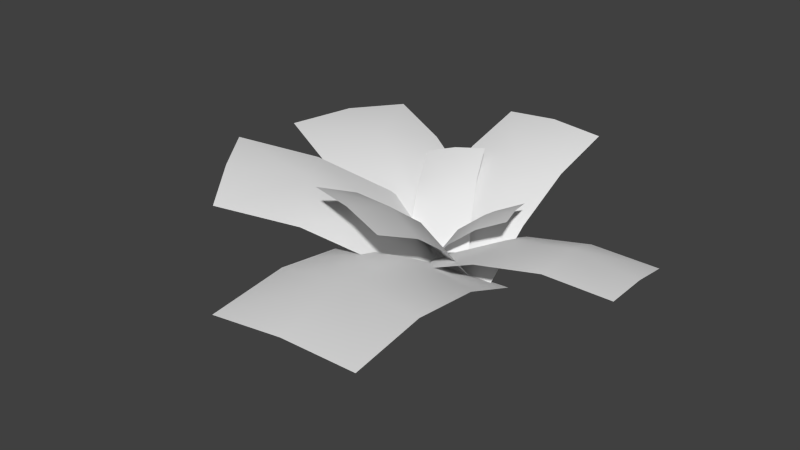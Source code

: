 # Source: Fern.blend  (saved by Blender 2.76.0; exported with 4.5.12 LTS)
import bpy
from mathutils import Matrix  # noqa: F401  (used for matrix-valued properties, if any)

bpy.ops.wm.read_factory_settings(use_empty=True)
scene = bpy.context.scene
scene.name = 'Scene'

# ---- collections
col_collection_1 = bpy.data.collections.new('Collection 1'); scene.collection.children.link(col_collection_1)

# ---- materials (node trees are filled in below, after node groups)
mat_fern = bpy.data.materials.new('Fern')
mat_fern.alpha_threshold = 0.0
mat_fern.use_transparent_shadow = False
mat_fern.roughness = 0.5
mat_fern.specular_intensity = 0.0

# ---- material node trees

# ---- world
world_world = bpy.data.worlds.new('World'); scene.world = world_world
world_world.color = (0.05088, 0.05088, 0.05088)
world_world.use_sun_shadow = False
world_world.sun_shadow_jitter_overblur = 0.0
world_world.cycles.sampling_method = 'MANUAL'
world_world.cycles.sample_map_resolution = 256

# ---- meshes
me_plane_004 = bpy.data.meshes.new('Plane.004')
me_plane_004.from_pydata([(-0.2858, -0.0824, 0.05153), (0.1638, 0.0824, 0.1405), (-0.635, 0.5761, 0.5968), (-0.1853, 0.7409, 0.6857), (-0.06101, 1.007e-07, 0.096), (-0.4125, 0.6535, 0.6622), (-0.5119, 0.3119, 0.4639), (-0.3912, 0.08626, 0.2714), (0.05852, 0.2511, 0.3604), (-0.06221, 0.4767, 0.5528), (-0.1719, 0.1565, 0.3667), (-0.2926, 0.3821, 0.5591), (0.2626, -0.04824, 0.03523), (-0.3846, 0.04824, 0.1568), (0.2507, -1.067, 0.7803), (-0.3966, -0.9702, 0.9018), (-0.06101, -1.477e-07, 0.096), (-0.06689, -1.014, 0.8696), (0.2759, -0.6691, 0.5986), (0.2786, -0.3195, 0.3357), (-0.3686, -0.223, 0.4573), (-0.3714, -0.5726, 0.7202), (-0.03036, -0.2603, 0.4659), (-0.03311, -0.61, 0.7288), (-0.1111, 0.191, 0.08346), (-0.01094, -0.191, 0.1085), (0.457, 0.3698, 0.5393), (0.5572, -0.01207, 0.5644), (-0.06101, 2.223e-08, 0.096), (0.5036, 0.1791, 0.5691), (0.2318, 0.3034, 0.4272), (0.03697, 0.2418, 0.2664), (0.1371, -0.1401, 0.2915), (0.3319, -0.07849, 0.4523), (0.07849, 0.05133, 0.3208), (0.2733, 0.113, 0.4816), (-0.0394, 0.4024, 0.03232), (0.0394, -0.4024, 0.1597), (1.485, 0.5873, 0.2581), (1.564, -0.2174, 0.3855), (1.692e-07, 5.877e-09, 0.096), (1.535, 0.1914, 0.356), (0.9494, 0.54, 0.2904), (0.4222, 0.4749, 0.205), (0.501, -0.3298, 0.3324), (1.028, -0.2647, 0.4177), (0.4876, 0.08819, 0.3516), (1.015, 0.1533, 0.437), (0.5434, 0.07324, -0.02107), (-0.5434, -0.07324, 0.02107), (0.8317, -1.942, 0.4103), (-0.2552, -2.088, 0.4524), (2.795e-08, -2.303e-07, -7.988e-08), (0.2917, -2.027, 0.4785), (0.7353, -1.226, 0.41), (0.6353, -0.5299, 0.2509), (-0.4516, -0.6764, 0.293), (-0.3516, -1.373, 0.4521), (0.1002, -0.632, 0.3865), (0.2002, -1.328, 0.5455), (0.2742, -0.3843, -0.06426), (-0.2742, 0.3843, 0.06426), (-0.9758, -1.411, 0.7408), (-1.524, -0.6419, 0.8693), (-1.742e-07, -1.217e-07, -1.567e-08), (-1.247, -1.031, 0.847), (-0.495, -1.041, 0.5824), (-0.06537, -0.6867, 0.2958), (-0.6137, 0.08195, 0.4243), (-1.043, -0.2724, 0.7109), (-0.3312, -0.3134, 0.4619), (-0.7608, -0.6678, 0.7485), (-0.2263, -0.4684, -0.006134), (0.2263, 0.4684, 0.006134), (-1.927, 0.3453, 0.5749), (-1.474, 1.282, 0.5872), (-2.031e-07, 9.884e-08, -5.57e-08), (-1.707, 0.8165, 0.6266), (-1.313, 0.04952, 0.5131), (-0.7256, -0.2313, 0.3028), (-0.2731, 0.7056, 0.3151), (-0.8601, 0.9864, 0.5253), (-0.5164, 0.2439, 0.4197), (-1.103, 0.5247, 0.6299), (-0.4284, 1.828e-07, -1.635e-08), (0.4284, 1.97e-07, -1.431e-08), (-0.4284, 1.454, 0.7252), (0.4284, 1.454, 0.7252), (1.493e-15, 1.91e-07, -1.493e-08), (4.089e-09, 1.454, 0.7633), (-0.4284, 0.9082, 0.5835), (-0.4284, 0.4077, 0.3253), (0.4284, 0.4077, 0.3253), (0.4284, 0.9082, 0.5835), (1.022e-09, 0.4077, 0.4177), (-4.089e-09, 0.9082, 0.6759)], [], [(11, 9, 3), (11, 5, 2), (4, 10, 7), (10, 11, 6), (4, 1, 8), (10, 8, 9), (23, 21, 15), (23, 17, 14), (16, 22, 19), (22, 23, 18), (16, 13, 20), (22, 20, 21), (35, 33, 27), (35, 29, 26), (28, 34, 31), (34, 35, 30), (28, 25, 32), (34, 32, 33), (47, 45, 39), (47, 41, 38), (40, 46, 43), (46, 47, 42), (40, 37, 44), (46, 44, 45), (59, 57, 51), (59, 53, 50), (52, 58, 55), (58, 59, 54), (52, 49, 56), (58, 56, 57), (71, 69, 63), (71, 65, 62), (64, 70, 67), (70, 71, 66), (64, 61, 68), (70, 68, 69), (83, 81, 75), (83, 77, 74), (76, 82, 79), (82, 83, 78), (76, 73, 80), (82, 80, 81), (95, 93, 87), (95, 89, 86), (88, 94, 91), (94, 95, 90), (88, 85, 92), (94, 92, 93), (5, 11, 3), (6, 11, 2), (0, 4, 7), (7, 10, 6), (10, 4, 8), (11, 10, 9), (17, 23, 15), (18, 23, 14), (12, 16, 19), (19, 22, 18), (22, 16, 20), (23, 22, 21), (29, 35, 27), (30, 35, 26), (24, 28, 31), (31, 34, 30), (34, 28, 32), (35, 34, 33), (41, 47, 39), (42, 47, 38), (36, 40, 43), (43, 46, 42), (46, 40, 44), (47, 46, 45), (53, 59, 51), (54, 59, 50), (48, 52, 55), (55, 58, 54), (58, 52, 56), (59, 58, 57), (65, 71, 63), (66, 71, 62), (60, 64, 67), (67, 70, 66), (70, 64, 68), (71, 70, 69), (77, 83, 75), (78, 83, 74), (72, 76, 79), (79, 82, 78), (82, 76, 80), (83, 82, 81), (89, 95, 87), (90, 95, 86), (84, 88, 91), (91, 94, 90), (94, 88, 92), (95, 94, 93)])
me_plane_004.polygons.foreach_set('use_smooth', [True] * 96)
_uv = me_plane_004.uv_layers.new(name='UVMap')
_uv.uv.foreach_set('vector', [0.5039, 0.658, 0.9954, 0.658, 0.9954, 0.9857, 0.5039, 0.658, 0.5039, 0.9857, 0.01237, 0.9857, 0.5039, 0.002645, 0.5039, 0.3303, 0.01237, 0.3303, 0.5039, 0.3303, 0.5039, 0.658, 0.01237, 0.658, 0.5039, 0.002645, 0.9954, 0.002644, 0.9954, 0.3303, 0.5039, 0.3303, 0.9954, 0.3303, 0.9954, 0.658, 0.5039, 0.658, 0.9954, 0.658, 0.9954, 0.9857, 0.5039, 0.658, 0.5039, 0.9857, 0.01237, 0.9857, 0.5039, 0.002645, 0.5039, 0.3303, 0.01237, 0.3303, 0.5039, 0.3303, 0.5039, 0.658, 0.01237, 0.658, 0.5039, 0.002645, 0.9954, 0.002644, 0.9954, 0.3303, 0.5039, 0.3303, 0.9954, 0.3303, 0.9954, 0.658, 0.5039, 0.658, 0.9954, 0.658, 0.9954, 0.9857, 0.5039, 0.658, 0.5039, 0.9857, 0.01237, 0.9857, 0.5039, 0.002645, 0.5039, 0.3303, 0.01237, 0.3303, 0.5039, 0.3303, 0.5039, 0.658, 0.01237, 0.658, 0.5039, 0.002645, 0.9954, 0.002644, 0.9954, 0.3303, 0.5039, 0.3303, 0.9954, 0.3303, 0.9954, 0.658, 0.5039, 0.658, 0.9954, 0.658, 0.9954, 0.9857, 0.5039, 0.658, 0.5039, 0.9857, 0.01237, 0.9857, 0.5039, 0.002645, 0.5039, 0.3303, 0.01237, 0.3303, 0.5039, 0.3303, 0.5039, 0.658, 0.01237, 0.658, 0.5039, 0.002645, 0.9954, 0.002644, 0.9954, 0.3303, 0.5039, 0.3303, 0.9954, 0.3303, 0.9954, 0.658, 0.5039, 0.658, 0.9954, 0.658, 0.9954, 0.9857, 0.5039, 0.658, 0.5039, 0.9857, 0.01237, 0.9857, 0.5039, 0.002645, 0.5039, 0.3303, 0.01237, 0.3303, 0.5039, 0.3303, 0.5039, 0.658, 0.01237, 0.658, 0.5039, 0.002645, 0.9954, 0.002644, 0.9954, 0.3303, 0.5039, 0.3303, 0.9954, 0.3303, 0.9954, 0.658, 0.5039, 0.658, 0.9954, 0.658, 0.9954, 0.9857, 0.5039, 0.658, 0.5039, 0.9857, 0.01237, 0.9857, 0.5039, 0.002645, 0.5039, 0.3303, 0.01237, 0.3303, 0.5039, 0.3303, 0.5039, 0.658, 0.01237, 0.658, 0.5039, 0.002645, 0.9954, 0.002644, 0.9954, 0.3303, 0.5039, 0.3303, 0.9954, 0.3303, 0.9954, 0.658, 0.5039, 0.658, 0.9954, 0.658, 0.9954, 0.9857, 0.5039, 0.658, 0.5039, 0.9857, 0.01237, 0.9857, 0.5039, 0.002645, 0.5039, 0.3303, 0.01237, 0.3303, 0.5039, 0.3303, 0.5039, 0.658, 0.01237, 0.658, 0.5039, 0.002645, 0.9954, 0.002644, 0.9954, 0.3303, 0.5039, 0.3303, 0.9954, 0.3303, 0.9954, 0.658, 0.5039, 0.658, 0.9954, 0.658, 0.9954, 0.9857, 0.5039, 0.658, 0.5039, 0.9857, 0.01237, 0.9857, 0.5039, 0.002645, 0.5039, 0.3303, 0.01237, 0.3303, 0.5039, 0.3303, 0.5039, 0.658, 0.01237, 0.658, 0.5039, 0.002645, 0.9954, 0.002644, 0.9954, 0.3303, 0.5039, 0.3303, 0.9954, 0.3303, 0.9954, 0.658, 0.5039, 0.9857, 0.5039, 0.658, 0.9954, 0.9857, 0.01237, 0.658, 0.5039, 0.658, 0.01237, 0.9857, 0.01237, 0.002645, 0.5039, 0.002645, 0.01237, 0.3303, 0.01237, 0.3303, 0.5039, 0.3303, 0.01237, 0.658, 0.5039, 0.3303, 0.5039, 0.002645, 0.9954, 0.3303, 0.5039, 0.658, 0.5039, 0.3303, 0.9954, 0.658, 0.5039, 0.9857, 0.5039, 0.658, 0.9954, 0.9857, 0.01237, 0.658, 0.5039, 0.658, 0.01237, 0.9857, 0.01237, 0.002645, 0.5039, 0.002645, 0.01237, 0.3303, 0.01237, 0.3303, 0.5039, 0.3303, 0.01237, 0.658, 0.5039, 0.3303, 0.5039, 0.002645, 0.9954, 0.3303, 0.5039, 0.658, 0.5039, 0.3303, 0.9954, 0.658, 0.5039, 0.9857, 0.5039, 0.658, 0.9954, 0.9857, 0.01237, 0.658, 0.5039, 0.658, 0.01237, 0.9857, 0.01237, 0.002645, 0.5039, 0.002645, 0.01237, 0.3303, 0.01237, 0.3303, 0.5039, 0.3303, 0.01237, 0.658, 0.5039, 0.3303, 0.5039, 0.002645, 0.9954, 0.3303, 0.5039, 0.658, 0.5039, 0.3303, 0.9954, 0.658, 0.5039, 0.9857, 0.5039, 0.658, 0.9954, 0.9857, 0.01237, 0.658, 0.5039, 0.658, 0.01237, 0.9857, 0.01237, 0.002645, 0.5039, 0.002645, 0.01237, 0.3303, 0.01237, 0.3303, 0.5039, 0.3303, 0.01237, 0.658, 0.5039, 0.3303, 0.5039, 0.002645, 0.9954, 0.3303, 0.5039, 0.658, 0.5039, 0.3303, 0.9954, 0.658, 0.5039, 0.9857, 0.5039, 0.658, 0.9954, 0.9857, 0.01237, 0.658, 0.5039, 0.658, 0.01237, 0.9857, 0.01237, 0.002645, 0.5039, 0.002645, 0.01237, 0.3303, 0.01237, 0.3303, 0.5039, 0.3303, 0.01237, 0.658, 0.5039, 0.3303, 0.5039, 0.002645, 0.9954, 0.3303, 0.5039, 0.658, 0.5039, 0.3303, 0.9954, 0.658, 0.5039, 0.9857, 0.5039, 0.658, 0.9954, 0.9857, 0.01237, 0.658, 0.5039, 0.658, 0.01237, 0.9857, 0.01237, 0.002645, 0.5039, 0.002645, 0.01237, 0.3303, 0.01237, 0.3303, 0.5039, 0.3303, 0.01237, 0.658, 0.5039, 0.3303, 0.5039, 0.002645, 0.9954, 0.3303, 0.5039, 0.658, 0.5039, 0.3303, 0.9954, 0.658, 0.5039, 0.9857, 0.5039, 0.658, 0.9954, 0.9857, 0.01237, 0.658, 0.5039, 0.658, 0.01237, 0.9857, 0.01237, 0.002645, 0.5039, 0.002645, 0.01237, 0.3303, 0.01237, 0.3303, 0.5039, 0.3303, 0.01237, 0.658, 0.5039, 0.3303, 0.5039, 0.002645, 0.9954, 0.3303, 0.5039, 0.658, 0.5039, 0.3303, 0.9954, 0.658, 0.5039, 0.9857, 0.5039, 0.658, 0.9954, 0.9857, 0.01237, 0.658, 0.5039, 0.658, 0.01237, 0.9857, 0.01237, 0.002645, 0.5039, 0.002645, 0.01237, 0.3303, 0.01237, 0.3303, 0.5039, 0.3303, 0.01237, 0.658, 0.5039, 0.3303, 0.5039, 0.002645, 0.9954, 0.3303, 0.5039, 0.658, 0.5039, 0.3303, 0.9954, 0.658])
me_plane_004.materials.append(mat_fern)
me_plane_004.use_remesh_preserve_volume = False
me_plane_004.use_remesh_preserve_attributes = False
me_plane_004.use_mirror_vertex_groups = False
me_plane_004.update()

# ---- objects
ob_fern = bpy.data.objects.new('Fern', me_plane_004)

# ---- transforms, parenting, visibility, modifiers, constraints
ob_fern.location = (0.0, 0.0, 0.0)
ob_fern.lineart.crease_threshold = 0.0

# ---- collection membership
col_collection_1.objects.link(ob_fern)

# ---- scene / render settings (as saved in the file)
scene.frame_start = 1; scene.frame_end = 250; scene.frame_set(1)
scene.render.engine = 'BLENDER_EEVEE_NEXT'
scene.render.resolution_percentage = 50
scene.render.dither_intensity = 0.0
scene.cycles.use_denoising = False
scene.cycles.samples = 10
scene.cycles.sampling_pattern = 'TABULATED_SOBOL'
scene.cycles.light_sampling_threshold = 0.0
scene.cycles.use_adaptive_sampling = False
scene.cycles.use_light_tree = False
scene.cycles.blur_glossy = 0.0
scene.cycles.pixel_filter_type = 'GAUSSIAN'
scene.cycles.sample_clamp_indirect = 0.0
scene.view_settings.view_transform = 'Standard'
bpy.context.view_layer.update()

# ---- added for rendering (the .blend has no active camera and no usable light): camera, sun
cam_auto = bpy.data.cameras.new('AutoCamera')
cam_auto.lens = 50.0
cam_auto.sensor_width = 36.0
cam_auto.clip_end = 1000.0
ob_auto_camera = bpy.data.objects.new('AutoCamera', cam_auto)
scene.collection.objects.link(ob_auto_camera)
ob_auto_camera.location = (4.50516, -5.94142, 4.16818)
ob_auto_camera.rotation_euler = (1.09748, -7.21219e-08, 0.694738)
scene.camera = ob_auto_camera
light_auto_sun = bpy.data.lights.new('AutoSun', 'SUN')
light_auto_sun.energy = 3.0
light_auto_sun.angle = 0.0523599
ob_auto_sun = bpy.data.objects.new('AutoSun', light_auto_sun)
scene.collection.objects.link(ob_auto_sun)
ob_auto_sun.rotation_euler = (0.872665, 0.174533, 0.523599)
bpy.context.view_layer.update()
